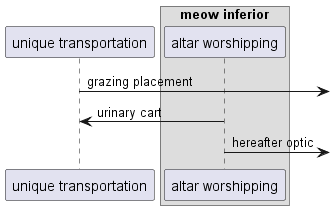

The diagram above was rendered by PlantUML. Its source (embedded in the PNG):
@startuml
participant "unique transportation" as 0
box "meow inferior"
participant "altar worshipping" as 1
end box
0 ->] : grazing placement
1 -> 0: urinary cart
1 ->] : hereafter optic
@enduml